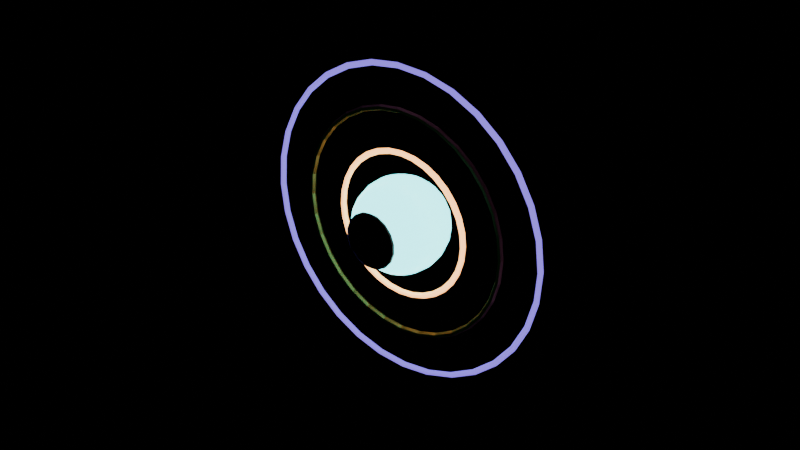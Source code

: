 # Source: 10_celestial_core.blend  (saved by Blender 4.2.67; exported with 4.5.12 LTS)
import bpy
from mathutils import Matrix  # noqa: F401  (used for matrix-valued properties, if any)

bpy.ops.wm.read_factory_settings(use_empty=True)
scene = bpy.context.scene
scene.name = 'CelestialCoreLoop'

# ---- materials (node trees are filled in below, after node groups)
mat_aocyan = bpy.data.materials.new('AOCyan')
mat_aocyan.diffuse_color = (0.11, 0.75, 0.79, 1.0)
mat_aoobsidian = bpy.data.materials.new('AOObsidian')
mat_aoobsidian.diffuse_color = (0.009, 0.01, 0.017, 1.0)
mat_aogold = bpy.data.materials.new('AOGold')
mat_aogold.diffuse_color = (1.0, 0.44, 0.14, 1.0)
mat_aobrass = bpy.data.materials.new('AOBrass')
mat_aobrass.diffuse_color = (0.33, 0.17, 0.04, 1.0)
mat_aoviolet = bpy.data.materials.new('AOViolet')
mat_aoviolet.diffuse_color = (0.15, 0.09, 0.57, 1.0)

# ---- material node trees
mat_aocyan.use_nodes = True; mat_aocyan.node_tree.nodes.clear()
_N = mat_aocyan.node_tree.nodes; _L = mat_aocyan.node_tree.links
n0 = _N.new('ShaderNodeBsdfPrincipled'); n0.name = 'Principled BSDF'; n0.location = (10, 300)
n0.inputs[0].default_value = (0.11, 0.75, 0.79, 1.0)
n0.inputs[2].default_value = 0.28
n0.inputs[27].default_value = (0.11, 0.75, 0.79, 1.0)
n0.inputs[28].default_value = 5.0
n1 = _N.new('ShaderNodeOutputMaterial'); n1.name = 'Material Output'; n1.location = (300, 300)
_L.new(n0.outputs[0], n1.inputs[0])
n1.is_active_output = True
mat_aoobsidian.use_nodes = True; mat_aoobsidian.node_tree.nodes.clear()
_N = mat_aoobsidian.node_tree.nodes; _L = mat_aoobsidian.node_tree.links
n0 = _N.new('ShaderNodeBsdfPrincipled'); n0.name = 'Principled BSDF'; n0.location = (10, 300)
n0.inputs[0].default_value = (0.009, 0.01, 0.017, 1.0)
n0.inputs[1].default_value = 0.18
n0.inputs[2].default_value = 0.38
n1 = _N.new('ShaderNodeOutputMaterial'); n1.name = 'Material Output'; n1.location = (300, 300)
_L.new(n0.outputs[0], n1.inputs[0])
n1.is_active_output = True
mat_aogold.use_nodes = True; mat_aogold.node_tree.nodes.clear()
_N = mat_aogold.node_tree.nodes; _L = mat_aogold.node_tree.links
n0 = _N.new('ShaderNodeBsdfPrincipled'); n0.name = 'Principled BSDF'; n0.location = (10, 300)
n0.inputs[0].default_value = (1.0, 0.44, 0.14, 1.0)
n0.inputs[1].default_value = 0.35
n0.inputs[2].default_value = 0.3
n0.inputs[27].default_value = (1.0, 0.44, 0.14, 1.0)
n0.inputs[28].default_value = 4.0
n1 = _N.new('ShaderNodeOutputMaterial'); n1.name = 'Material Output'; n1.location = (300, 300)
_L.new(n0.outputs[0], n1.inputs[0])
n1.is_active_output = True
mat_aobrass.use_nodes = True; mat_aobrass.node_tree.nodes.clear()
_N = mat_aobrass.node_tree.nodes; _L = mat_aobrass.node_tree.links
n0 = _N.new('ShaderNodeBsdfPrincipled'); n0.name = 'Principled BSDF'; n0.location = (10, 300)
n0.inputs[0].default_value = (0.33, 0.17, 0.04, 1.0)
n0.inputs[1].default_value = 0.72
n0.inputs[2].default_value = 0.34
n1 = _N.new('ShaderNodeOutputMaterial'); n1.name = 'Material Output'; n1.location = (300, 300)
_L.new(n0.outputs[0], n1.inputs[0])
n1.is_active_output = True
mat_aoviolet.use_nodes = True; mat_aoviolet.node_tree.nodes.clear()
_N = mat_aoviolet.node_tree.nodes; _L = mat_aoviolet.node_tree.links
n0 = _N.new('ShaderNodeBsdfPrincipled'); n0.name = 'Principled BSDF'; n0.location = (10, 300)
n0.inputs[0].default_value = (0.15, 0.09, 0.57, 1.0)
n0.inputs[2].default_value = 0.34
n0.inputs[27].default_value = (0.15, 0.09, 0.57, 1.0)
n0.inputs[28].default_value = 2.4
n1 = _N.new('ShaderNodeOutputMaterial'); n1.name = 'Material Output'; n1.location = (300, 300)
_L.new(n0.outputs[0], n1.inputs[0])
n1.is_active_output = True

# ---- meshes
me_celestial_star_nocol_mesh = bpy.data.meshes.new('celestial_star_nocol_mesh')
me_celestial_star_nocol_mesh.from_pydata([(0.0, 3.984, 2.3), (0.0, 4.443, 1.191), (0.0, 4.6, 0.0), (0.0, 4.443, -1.191), (0.0, 3.984, -2.3), (0.0, 3.253, -3.253), (0.3081, 1.15, 4.443), (0.5953, 2.222, 3.984), (0.8419, 3.142, 3.253), (1.031, 3.848, 2.3), (1.15, 4.292, 1.191), (1.191, 4.443, 0.0), (1.15, 4.292, -1.191), (1.031, 3.848, -2.3), (0.8419, 3.142, -3.253), (0.5953, 2.222, -3.984), (0.3081, 1.15, -4.443), (0.5953, 1.031, 4.443), (1.15, 1.992, 3.984), (1.626, 2.817, 3.253), (1.992, 3.45, 2.3), (2.222, 3.848, 1.191), (2.3, 3.984, 0.0), (2.222, 3.848, -1.191), (1.992, 3.45, -2.3), (1.626, 2.817, -3.253), (1.15, 1.992, -3.984), (0.5953, 1.031, -4.443), (0.8419, 0.8419, 4.443), (1.626, 1.626, 3.984), (2.3, 2.3, 3.253), (2.817, 2.817, 2.3), (3.142, 3.142, 1.191), (3.253, 3.253, 0.0), (3.142, 3.142, -1.191), (2.817, 2.817, -2.3), (2.3, 2.3, -3.253), (1.626, 1.626, -3.984), (0.8419, 0.8419, -4.443), (1.031, 0.5953, 4.443), (1.992, 1.15, 3.984), (2.817, 1.626, 3.253), (3.45, 1.992, 2.3), (3.848, 2.222, 1.191), (3.984, 2.3, 0.0), (3.848, 2.222, -1.191), (3.45, 1.992, -2.3), (2.817, 1.626, -3.253), (1.992, 1.15, -3.984), (1.031, 0.5953, -4.443), (0.0, 0.0, -4.6), (1.15, 0.3081, 4.443), (2.222, 0.5953, 3.984), (3.142, 0.8419, 3.253), (3.848, 1.031, 2.3), (4.292, 1.15, 1.191), (4.443, 1.191, 0.0), (4.292, 1.15, -1.191), (3.848, 1.031, -2.3), (3.142, 0.8419, -3.253), (2.222, 0.5953, -3.984), (1.15, 0.3081, -4.443), (1.191, 0.0, 4.443), (2.3, -6.855e-08, 3.984), (3.253, 6.855e-08, 3.253), (3.984, -6.855e-08, 2.3), (4.443, -6.855e-08, 1.191), (4.6, -1.371e-07, 0.0), (4.443, -6.855e-08, -1.191), (3.984, -6.855e-08, -2.3), (3.253, 6.855e-08, -3.253), (2.3, -6.855e-08, -3.984), (1.191, 0.0, -4.443), (1.15, -0.3081, 4.443), (2.222, -0.5953, 3.984), (3.142, -0.8419, 3.253), (3.848, -1.031, 2.3), (4.292, -1.15, 1.191), (4.443, -1.191, 0.0), (4.292, -1.15, -1.191), (3.848, -1.031, -2.3), (3.142, -0.8419, -3.253), (2.222, -0.5953, -3.984), (1.15, -0.3081, -4.443), (1.031, -0.5953, 4.443), (1.992, -1.15, 3.984), (2.817, -1.626, 3.253), (3.45, -1.992, 2.3), (3.848, -2.222, 1.191), (3.984, -2.3, 0.0), (3.848, -2.222, -1.191), (3.45, -1.992, -2.3), (2.817, -1.626, -3.253), (1.992, -1.15, -3.984), (1.031, -0.5953, -4.443), (0.8419, -0.8419, 4.443), (1.626, -1.626, 3.984), (2.3, -2.3, 3.253), (2.817, -2.817, 2.3), (3.142, -3.142, 1.191), (3.253, -3.253, 0.0), (3.142, -3.142, -1.191), (2.817, -2.817, -2.3), (2.3, -2.3, -3.253), (1.626, -1.626, -3.984), (0.8419, -0.8419, -4.443), (0.5953, -1.031, 4.443), (1.15, -1.992, 3.984), (1.626, -2.817, 3.253), (1.992, -3.45, 2.3), (2.222, -3.848, 1.191), (2.3, -3.984, 0.0), (2.222, -3.848, -1.191), (1.992, -3.45, -2.3), (1.626, -2.817, -3.253), (1.15, -1.992, -3.984), (0.5953, -1.031, -4.443), (0.3081, -1.15, 4.443), (0.5953, -2.222, 3.984), (0.8419, -3.142, 3.253), (1.031, -3.848, 2.3), (1.15, -4.292, 1.191), (1.191, -4.443, 0.0), (1.15, -4.292, -1.191), (1.031, -3.848, -2.3), (0.8419, -3.142, -3.253), (0.5953, -2.222, -3.984), (0.3081, -1.15, -4.443), (0.0, -1.191, 4.443), (-1.371e-07, -2.3, 3.984), (1.371e-07, -3.253, 3.253), (-2.056e-07, -3.984, 2.3), (-6.855e-08, -4.443, 1.191), (-2.742e-07, -4.6, 0.0), (-6.855e-08, -4.443, -1.191), (-2.056e-07, -3.984, -2.3), (1.371e-07, -3.253, -3.253), (-1.371e-07, -2.3, -3.984), (0.0, -1.191, -4.443), (0.0, 0.0, 4.6), (-0.3081, -1.15, 4.443), (-0.5953, -2.222, 3.984), (-0.8419, -3.142, 3.253), (-1.031, -3.848, 2.3), (-1.15, -4.292, 1.191), (-1.191, -4.443, 0.0), (-1.15, -4.292, -1.191), (-1.031, -3.848, -2.3), (-0.8419, -3.142, -3.253), (-0.5953, -2.222, -3.984), (-0.3081, -1.15, -4.443), (-0.5953, -1.031, 4.443), (-1.15, -1.992, 3.984), (-1.626, -2.817, 3.253), (-1.992, -3.45, 2.3), (-2.222, -3.848, 1.191), (-2.3, -3.984, 0.0), (-2.222, -3.848, -1.191), (-1.992, -3.45, -2.3), (-1.626, -2.817, -3.253), (-1.15, -1.992, -3.984), (-0.5953, -1.031, -4.443), (-0.8419, -0.8419, 4.443), (-1.626, -1.626, 3.984), (-2.3, -2.3, 3.253), (-2.817, -2.817, 2.3), (-3.142, -3.142, 1.191), (-3.253, -3.253, 0.0), (-3.142, -3.142, -1.191), (-2.817, -2.817, -2.3), (-2.3, -2.3, -3.253), (-1.626, -1.626, -3.984), (-0.8419, -0.8419, -4.443), (-1.031, -0.5953, 4.443), (-1.992, -1.15, 3.984), (-2.817, -1.626, 3.253), (-3.45, -1.992, 2.3), (-3.848, -2.222, 1.191), (-3.984, -2.3, 0.0), (-3.848, -2.222, -1.191), (-3.45, -1.992, -2.3), (-2.817, -1.626, -3.253), (-1.992, -1.15, -3.984), (-1.031, -0.5953, -4.443), (-1.15, -0.3081, 4.443), (-2.222, -0.5953, 3.984), (-3.142, -0.8419, 3.253), (-3.848, -1.031, 2.3), (-4.292, -1.15, 1.191), (-4.443, -1.191, 0.0), (-4.292, -1.15, -1.191), (-3.848, -1.031, -2.3), (-3.142, -0.8419, -3.253), (-2.222, -0.5953, -3.984), (-1.15, -0.3081, -4.443), (-1.191, 0.0, 4.443), (-2.3, 2.742e-07, 3.984), (-3.253, -1.371e-07, 3.253), (-3.984, 4.113e-07, 2.3), (-4.443, 6.855e-08, 1.191), (-4.6, 5.484e-07, 0.0), (-4.443, 6.855e-08, -1.191), (-3.984, 4.113e-07, -2.3), (-3.253, -1.371e-07, -3.253), (-2.3, 2.742e-07, -3.984), (-1.191, 0.0, -4.443), (-1.15, 0.3081, 4.443), (-2.222, 0.5953, 3.984), (-3.142, 0.8419, 3.253), (-3.848, 1.031, 2.3), (-4.292, 1.15, 1.191), (-4.443, 1.191, 0.0), (-4.292, 1.15, -1.191), (-3.848, 1.031, -2.3), (-3.142, 0.8419, -3.253), (-2.222, 0.5953, -3.984), (-1.15, 0.3081, -4.443), (-1.031, 0.5953, 4.443), (-1.992, 1.15, 3.984), (-2.817, 1.626, 3.253), (-3.45, 1.992, 2.3), (-3.848, 2.222, 1.191), (-3.984, 2.3, 0.0), (-3.848, 2.222, -1.191), (-3.45, 1.992, -2.3), (-2.817, 1.626, -3.253), (-1.992, 1.15, -3.984), (-1.031, 0.5953, -4.443), (-0.8419, 0.8419, 4.443), (-1.626, 1.626, 3.984), (-2.3, 2.3, 3.253), (-2.817, 2.817, 2.3), (-3.142, 3.142, 1.191), (-3.253, 3.253, 0.0), (-3.142, 3.142, -1.191), (-2.817, 2.817, -2.3), (-2.3, 2.3, -3.253), (-1.626, 1.626, -3.984), (-0.8419, 0.8419, -4.443), (-0.5953, 1.031, 4.443), (-1.15, 1.992, 3.984), (-1.626, 2.817, 3.253), (-1.992, 3.45, 2.3), (-2.222, 3.848, 1.191), (-2.3, 3.984, 0.0), (-2.222, 3.848, -1.191), (-1.992, 3.45, -2.3), (-1.626, 2.817, -3.253), (-1.15, 1.992, -3.984), (-0.5953, 1.031, -4.443), (-0.3081, 1.15, 4.443), (-0.5953, 2.222, 3.984), (-0.8419, 3.142, 3.253), (-1.031, 3.848, 2.3), (-1.15, 4.292, 1.191), (-1.191, 4.443, 0.0), (-1.15, 4.292, -1.191), (-1.031, 3.848, -2.3), (-0.8419, 3.142, -3.253), (-0.5953, 2.222, -3.984), (-0.3081, 1.15, -4.443), (0.0, 1.191, 4.443), (2.399e-07, 2.3, 3.984), (6.855e-08, 3.253, 3.253), (2.399e-07, 2.3, -3.984), (0.0, 1.191, -4.443)], [], [(263, 262, 7, 8), (264, 5, 14, 15), (3, 2, 11, 12), (0, 263, 8, 9), (265, 264, 15, 16), (261, 139, 6), (4, 3, 12, 13), (1, 0, 9, 10), (50, 265, 16), (262, 261, 6, 7), (5, 4, 13, 14), (2, 1, 10, 11), (13, 12, 23, 24), (10, 9, 20, 21), (50, 16, 27), (7, 6, 17, 18), (14, 13, 24, 25), (11, 10, 21, 22), (8, 7, 18, 19), (15, 14, 25, 26), (12, 11, 22, 23), (9, 8, 19, 20), (16, 15, 26, 27), (6, 139, 17), (23, 22, 33, 34), (20, 19, 30, 31), (27, 26, 37, 38), (17, 139, 28), (24, 23, 34, 35), (21, 20, 31, 32), (50, 27, 38), (18, 17, 28, 29), (25, 24, 35, 36), (22, 21, 32, 33), (19, 18, 29, 30), (26, 25, 36, 37), (36, 35, 46, 47), (33, 32, 43, 44), (30, 29, 40, 41), (37, 36, 47, 48), (34, 33, 44, 45), (31, 30, 41, 42), (38, 37, 48, 49), (28, 139, 39), (35, 34, 45, 46), (32, 31, 42, 43), (50, 38, 49), (29, 28, 39, 40), (39, 139, 51), (46, 45, 57, 58), (43, 42, 54, 55), (50, 49, 61), (40, 39, 51, 52), (47, 46, 58, 59), (44, 43, 55, 56), (41, 40, 52, 53), (48, 47, 59, 60), (45, 44, 56, 57), (42, 41, 53, 54), (49, 48, 60, 61), (60, 59, 70, 71), (57, 56, 67, 68), (54, 53, 64, 65), (61, 60, 71, 72), (51, 139, 62), (58, 57, 68, 69), (55, 54, 65, 66), (50, 61, 72), (52, 51, 62, 63), (59, 58, 69, 70), (56, 55, 66, 67), (53, 52, 63, 64), (63, 62, 73, 74), (70, 69, 80, 81), (67, 66, 77, 78), (64, 63, 74, 75), (71, 70, 81, 82), (68, 67, 78, 79), (65, 64, 75, 76), (72, 71, 82, 83), (62, 139, 73), (69, 68, 79, 80), (66, 65, 76, 77), (50, 72, 83), (83, 82, 93, 94), (73, 139, 84), (80, 79, 90, 91), (77, 76, 87, 88), (50, 83, 94), (74, 73, 84, 85), (81, 80, 91, 92), (78, 77, 88, 89), (75, 74, 85, 86), (82, 81, 92, 93), (79, 78, 89, 90), (76, 75, 86, 87), (86, 85, 96, 97), (93, 92, 103, 104), (90, 89, 100, 101), (87, 86, 97, 98), (94, 93, 104, 105), (84, 139, 95), (91, 90, 101, 102), (88, 87, 98, 99), (50, 94, 105), (85, 84, 95, 96), (92, 91, 102, 103), (89, 88, 99, 100), (50, 105, 116), (96, 95, 106, 107), (103, 102, 113, 114), (100, 99, 110, 111), (97, 96, 107, 108), (104, 103, 114, 115), (101, 100, 111, 112), (98, 97, 108, 109), (105, 104, 115, 116), (95, 139, 106), (102, 101, 112, 113), (99, 98, 109, 110), (109, 108, 119, 120), (116, 115, 126, 127), (106, 139, 117), (113, 112, 123, 124), (110, 109, 120, 121), (50, 116, 127), (107, 106, 117, 118), (114, 113, 124, 125), (111, 110, 121, 122), (108, 107, 118, 119), (115, 114, 125, 126), (112, 111, 122, 123), (119, 118, 129, 130), (126, 125, 136, 137), (123, 122, 133, 134), (120, 119, 130, 131), (127, 126, 137, 138), (117, 139, 128), (124, 123, 134, 135), (121, 120, 131, 132), (50, 127, 138), (118, 117, 128, 129), (125, 124, 135, 136), (122, 121, 132, 133), (132, 131, 143, 144), (50, 138, 150), (129, 128, 140, 141), (136, 135, 147, 148), (133, 132, 144, 145), (130, 129, 141, 142), (137, 136, 148, 149), (134, 133, 145, 146), (131, 130, 142, 143), (138, 137, 149, 150), (128, 139, 140), (135, 134, 146, 147), (143, 142, 153, 154), (150, 149, 160, 161), (140, 139, 151), (147, 146, 157, 158), (144, 143, 154, 155), (50, 150, 161), (141, 140, 151, 152), (148, 147, 158, 159), (145, 144, 155, 156), (142, 141, 152, 153), (149, 148, 159, 160), (146, 145, 156, 157), (156, 155, 166, 167), (153, 152, 163, 164), (160, 159, 170, 171), (157, 156, 167, 168), (154, 153, 164, 165), (161, 160, 171, 172), (151, 139, 162), (158, 157, 168, 169), (155, 154, 165, 166), (50, 161, 172), (152, 151, 162, 163), (159, 158, 169, 170), (166, 165, 176, 177), (50, 172, 183), (163, 162, 173, 174), (170, 169, 180, 181), (167, 166, 177, 178), (164, 163, 174, 175), (171, 170, 181, 182), (168, 167, 178, 179), (165, 164, 175, 176), (172, 171, 182, 183), (162, 139, 173), (169, 168, 179, 180), (179, 178, 189, 190), (176, 175, 186, 187), (183, 182, 193, 194), (173, 139, 184), (180, 179, 190, 191), (177, 176, 187, 188), (50, 183, 194), (174, 173, 184, 185), (181, 180, 191, 192), (178, 177, 188, 189), (175, 174, 185, 186), (182, 181, 192, 193), (189, 188, 199, 200), (186, 185, 196, 197), (193, 192, 203, 204), (190, 189, 200, 201), (187, 186, 197, 198), (194, 193, 204, 205), (184, 139, 195), (191, 190, 201, 202), (188, 187, 198, 199), (50, 194, 205), (185, 184, 195, 196), (192, 191, 202, 203), (202, 201, 212, 213), (199, 198, 209, 210), (50, 205, 216), (196, 195, 206, 207), (203, 202, 213, 214), (200, 199, 210, 211), (197, 196, 207, 208), (204, 203, 214, 215), (201, 200, 211, 212), (198, 197, 208, 209), (205, 204, 215, 216), (195, 139, 206), (212, 211, 222, 223), (209, 208, 219, 220), (216, 215, 226, 227), (206, 139, 217), (213, 212, 223, 224), (210, 209, 220, 221), (50, 216, 227), (207, 206, 217, 218), (214, 213, 224, 225), (211, 210, 221, 222), (208, 207, 218, 219), (215, 214, 225, 226), (225, 224, 235, 236), (222, 221, 232, 233), (219, 218, 229, 230), (226, 225, 236, 237), (223, 222, 233, 234), (220, 219, 230, 231), (227, 226, 237, 238), (217, 139, 228), (224, 223, 234, 235), (221, 220, 231, 232), (50, 227, 238), (218, 217, 228, 229), (228, 139, 239), (235, 234, 245, 246), (232, 231, 242, 243), (50, 238, 249), (229, 228, 239, 240), (236, 235, 246, 247), (233, 232, 243, 244), (230, 229, 240, 241), (237, 236, 247, 248), (234, 233, 244, 245), (231, 230, 241, 242), (238, 237, 248, 249), (248, 247, 258, 259), (245, 244, 255, 256), (242, 241, 252, 253), (249, 248, 259, 260), (239, 139, 250), (246, 245, 256, 257), (243, 242, 253, 254), (50, 249, 260), (240, 239, 250, 251), (247, 246, 257, 258), (244, 243, 254, 255), (241, 240, 251, 252), (251, 250, 261, 262), (258, 257, 4, 5), (255, 254, 1, 2), (252, 251, 262, 263), (259, 258, 5, 264), (256, 255, 2, 3), (253, 252, 263, 0), (260, 259, 264, 265), (250, 139, 261), (257, 256, 3, 4), (254, 253, 0, 1), (50, 260, 265)])
me_celestial_star_nocol_mesh.materials.append(mat_aocyan)
me_celestial_star_nocol_mesh.update()
me_celestial_eclipse_nocol_mesh = bpy.data.meshes.new('celestial_eclipse_nocol_mesh')
me_celestial_eclipse_nocol_mesh.from_pydata([(0.3158, 0.225, 2.537), (0.5936, 0.4228, 2.068), (0.7997, 0.5697, 1.35), (0.9094, 0.6478, 0.4689), (0.9094, 0.6478, -0.4689), (0.7997, 0.5697, -1.35), (0.5936, 0.4228, -2.068), (0.3158, 0.225, -2.537), (0.5936, 0.1834, 2.537), (1.116, 0.3447, 2.068), (1.503, 0.4644, 1.35), (1.709, 0.5281, 0.4689), (1.709, 0.5281, -0.4689), (1.503, 0.4644, -1.35), (1.116, 0.3447, -2.068), (0.5936, 0.1834, -2.537), (0.7997, 0.1197, 2.537), (1.503, 0.225, 2.068), (2.025, 0.3031, 1.35), (2.303, 0.3447, 0.4689), (2.303, 0.3447, -0.4689), (2.025, 0.3031, -1.35), (1.503, 0.225, -2.068), (0.7997, 0.1197, -2.537), (0.0, 0.0, 2.7), (0.9094, 0.04157, 2.537), (1.709, 0.07813, 2.068), (2.303, 0.1053, 1.35), (2.619, 0.1197, 0.4689), (2.619, 0.1197, -0.4689), (2.303, 0.1053, -1.35), (1.709, 0.07813, -2.068), (0.9094, 0.04157, -2.537), (0.9094, -0.04157, 2.537), (1.709, -0.07813, 2.068), (2.303, -0.1053, 1.35), (2.619, -0.1197, 0.4689), (2.619, -0.1197, -0.4689), (2.303, -0.1053, -1.35), (1.709, -0.07813, -2.068), (0.9094, -0.04157, -2.537), (0.7997, -0.1197, 2.537), (1.503, -0.225, 2.068), (2.025, -0.3031, 1.35), (2.303, -0.3447, 0.4689), (2.303, -0.3447, -0.4689), (2.025, -0.3031, -1.35), (1.503, -0.225, -2.068), (0.7997, -0.1197, -2.537), (0.5936, -0.1834, 2.537), (1.116, -0.3447, 2.068), (1.503, -0.4644, 1.35), (1.709, -0.5281, 0.4689), (1.709, -0.5281, -0.4689), (1.503, -0.4644, -1.35), (1.116, -0.3447, -2.068), (0.5936, -0.1834, -2.537), (0.3158, -0.225, 2.537), (0.5936, -0.4228, 2.068), (0.7997, -0.5697, 1.35), (0.9094, -0.6478, 0.4689), (0.9094, -0.6478, -0.4689), (0.7997, -0.5697, -1.35), (0.5936, -0.4228, -2.068), (0.3158, -0.225, -2.537), (1.006e-07, -0.2394, 2.537), (2.012e-07, -0.45, 2.068), (4.023e-07, -0.6062, 1.35), (3.219e-07, -0.6894, 0.4689), (3.219e-07, -0.6894, -0.4689), (4.023e-07, -0.6062, -1.35), (2.012e-07, -0.45, -2.068), (1.006e-07, -0.2394, -2.537), (-0.3158, -0.225, 2.537), (-0.5936, -0.4228, 2.068), (-0.7997, -0.5697, 1.35), (-0.9094, -0.6478, 0.4689), (-0.9094, -0.6478, -0.4689), (-0.7997, -0.5697, -1.35), (-0.5936, -0.4228, -2.068), (-0.3158, -0.225, -2.537), (0.0, 0.0, -2.7), (-0.5936, -0.1834, 2.537), (-1.116, -0.3447, 2.068), (-1.503, -0.4644, 1.35), (-1.709, -0.5281, 0.4689), (-1.709, -0.5281, -0.4689), (-1.503, -0.4644, -1.35), (-1.116, -0.3447, -2.068), (-0.5936, -0.1834, -2.537), (-0.7997, -0.1197, 2.537), (-1.503, -0.225, 2.068), (-2.025, -0.3031, 1.35), (-2.303, -0.3447, 0.4689), (-2.303, -0.3447, -0.4689), (-2.025, -0.3031, -1.35), (-1.503, -0.225, -2.068), (-0.7997, -0.1197, -2.537), (-0.9094, -0.04157, 2.537), (-1.709, -0.07813, 2.068), (-2.303, -0.1053, 1.35), (-2.619, -0.1197, 0.4689), (-2.619, -0.1197, -0.4689), (-2.303, -0.1053, -1.35), (-1.709, -0.07813, -2.068), (-0.9094, -0.04157, -2.537), (-0.9094, 0.04157, 2.537), (-1.709, 0.07813, 2.068), (-2.303, 0.1053, 1.35), (-2.619, 0.1197, 0.4689), (-2.619, 0.1197, -0.4689), (-2.303, 0.1053, -1.35), (-1.709, 0.07813, -2.068), (-0.9094, 0.04157, -2.537), (-0.7997, 0.1197, 2.537), (-1.503, 0.225, 2.068), (-2.025, 0.3031, 1.35), (-2.303, 0.3447, 0.4689), (-2.303, 0.3447, -0.4689), (-2.025, 0.3031, -1.35), (-1.503, 0.225, -2.068), (-0.7997, 0.1197, -2.537), (-0.5936, 0.1834, 2.537), (-1.116, 0.3447, 2.068), (-1.503, 0.4644, 1.35), (-1.709, 0.5281, 0.4689), (-1.709, 0.5281, -0.4689), (-1.503, 0.4644, -1.35), (-1.116, 0.3447, -2.068), (-0.5936, 0.1834, -2.537), (-0.3158, 0.225, 2.537), (-0.5936, 0.4228, 2.068), (-0.7997, 0.5697, 1.35), (-0.9094, 0.6478, 0.4689), (-0.9094, 0.6478, -0.4689), (-0.7997, 0.5697, -1.35), (-0.5936, 0.4228, -2.068), (-0.3158, 0.225, -2.537), (-2.213e-07, 0.2394, 2.537), (-2.816e-07, 0.45, 2.068), (-5.633e-07, 0.6062, 1.35), (-7.242e-07, 0.6894, 0.4689), (-7.242e-07, 0.6894, -0.4689), (-5.633e-07, 0.6062, -1.35), (-2.816e-07, 0.45, -2.068), (-2.213e-07, 0.2394, -2.537)], [], [(140, 139, 1, 2), (144, 143, 5, 6), (141, 140, 2, 3), (138, 24, 0), (145, 144, 6, 7), (142, 141, 3, 4), (139, 138, 0, 1), (81, 145, 7), (143, 142, 4, 5), (3, 2, 10, 11), (0, 24, 8), (7, 6, 14, 15), (4, 3, 11, 12), (1, 0, 8, 9), (81, 7, 15), (5, 4, 12, 13), (2, 1, 9, 10), (6, 5, 13, 14), (9, 8, 16, 17), (81, 15, 23), (13, 12, 20, 21), (10, 9, 17, 18), (14, 13, 21, 22), (11, 10, 18, 19), (8, 24, 16), (15, 14, 22, 23), (12, 11, 19, 20), (22, 21, 30, 31), (19, 18, 27, 28), (16, 24, 25), (23, 22, 31, 32), (20, 19, 28, 29), (17, 16, 25, 26), (81, 23, 32), (21, 20, 29, 30), (18, 17, 26, 27), (29, 28, 36, 37), (26, 25, 33, 34), (81, 32, 40), (30, 29, 37, 38), (27, 26, 34, 35), (31, 30, 38, 39), (28, 27, 35, 36), (25, 24, 33), (32, 31, 39, 40), (35, 34, 42, 43), (39, 38, 46, 47), (36, 35, 43, 44), (33, 24, 41), (40, 39, 47, 48), (37, 36, 44, 45), (34, 33, 41, 42), (81, 40, 48), (38, 37, 45, 46), (41, 24, 49), (48, 47, 55, 56), (45, 44, 52, 53), (42, 41, 49, 50), (81, 48, 56), (46, 45, 53, 54), (43, 42, 50, 51), (47, 46, 54, 55), (44, 43, 51, 52), (81, 56, 64), (54, 53, 61, 62), (51, 50, 58, 59), (55, 54, 62, 63), (52, 51, 59, 60), (49, 24, 57), (56, 55, 63, 64), (53, 52, 60, 61), (50, 49, 57, 58), (63, 62, 70, 71), (60, 59, 67, 68), (57, 24, 65), (64, 63, 71, 72), (61, 60, 68, 69), (58, 57, 65, 66), (81, 64, 72), (62, 61, 69, 70), (59, 58, 66, 67), (69, 68, 76, 77), (66, 65, 73, 74), (81, 72, 80), (70, 69, 77, 78), (67, 66, 74, 75), (71, 70, 78, 79), (68, 67, 75, 76), (65, 24, 73), (72, 71, 79, 80), (75, 74, 83, 84), (79, 78, 87, 88), (76, 75, 84, 85), (73, 24, 82), (80, 79, 88, 89), (77, 76, 85, 86), (74, 73, 82, 83), (81, 80, 89), (78, 77, 86, 87), (82, 24, 90), (89, 88, 96, 97), (86, 85, 93, 94), (83, 82, 90, 91), (81, 89, 97), (87, 86, 94, 95), (84, 83, 91, 92), (88, 87, 95, 96), (85, 84, 92, 93), (95, 94, 102, 103), (92, 91, 99, 100), (96, 95, 103, 104), (93, 92, 100, 101), (90, 24, 98), (97, 96, 104, 105), (94, 93, 101, 102), (91, 90, 98, 99), (81, 97, 105), (101, 100, 108, 109), (98, 24, 106), (105, 104, 112, 113), (102, 101, 109, 110), (99, 98, 106, 107), (81, 105, 113), (103, 102, 110, 111), (100, 99, 107, 108), (104, 103, 111, 112), (107, 106, 114, 115), (81, 113, 121), (111, 110, 118, 119), (108, 107, 115, 116), (112, 111, 119, 120), (109, 108, 116, 117), (106, 24, 114), (113, 112, 120, 121), (110, 109, 117, 118), (120, 119, 127, 128), (117, 116, 124, 125), (114, 24, 122), (121, 120, 128, 129), (118, 117, 125, 126), (115, 114, 122, 123), (81, 121, 129), (119, 118, 126, 127), (116, 115, 123, 124), (129, 128, 136, 137), (126, 125, 133, 134), (123, 122, 130, 131), (81, 129, 137), (127, 126, 134, 135), (124, 123, 131, 132), (128, 127, 135, 136), (125, 124, 132, 133), (122, 24, 130), (135, 134, 142, 143), (132, 131, 139, 140), (136, 135, 143, 144), (133, 132, 140, 141), (130, 24, 138), (137, 136, 144, 145), (134, 133, 141, 142), (131, 130, 138, 139), (81, 137, 145)])
me_celestial_eclipse_nocol_mesh.materials.append(mat_aoobsidian)
me_celestial_eclipse_nocol_mesh.update()
me_celestial_orbit_0_nocol_mesh = bpy.data.meshes.new('celestial_orbit_0_nocol_mesh')
me_celestial_orbit_0_nocol_mesh.from_pydata([(7.28, 0.0, 0.0), (7.14, 0.0, 0.2425), (6.86, 0.0, 0.2425), (6.72, 0.0, 3.429e-17), (6.86, 0.0, -0.2425), (7.14, 0.0, -0.2425), (7.14, 1.42, 0.0), (7.003, 1.393, 0.2425), (6.728, 1.338, 0.2425), (6.591, 1.311, 3.429e-17), (6.728, 1.338, -0.2425), (7.003, 1.393, -0.2425), (6.726, 2.786, 0.0), (6.596, 2.732, 0.2425), (6.338, 2.625, 0.2425), (6.208, 2.572, 3.429e-17), (6.338, 2.625, -0.2425), (6.596, 2.732, -0.2425), (6.053, 4.045, 0.0), (5.937, 3.967, 0.2425), (5.704, 3.811, 0.2425), (5.587, 3.733, 3.429e-17), (5.704, 3.811, -0.2425), (5.937, 3.967, -0.2425), (5.148, 5.148, 0.0), (5.049, 5.049, 0.2425), (4.851, 4.851, 0.2425), (4.752, 4.752, 3.429e-17), (4.851, 4.851, -0.2425), (5.049, 5.049, -0.2425), (4.045, 6.053, 0.0), (3.967, 5.937, 0.2425), (3.811, 5.704, 0.2425), (3.733, 5.587, 3.429e-17), (3.811, 5.704, -0.2425), (3.967, 5.937, -0.2425), (2.786, 6.726, 0.0), (2.732, 6.596, 0.2425), (2.625, 6.338, 0.2425), (2.572, 6.208, 3.429e-17), (2.625, 6.338, -0.2425), (2.732, 6.596, -0.2425), (1.42, 7.14, 0.0), (1.393, 7.003, 0.2425), (1.338, 6.728, 0.2425), (1.311, 6.591, 3.429e-17), (1.338, 6.728, -0.2425), (1.393, 7.003, -0.2425), (5.496e-07, 7.28, 0.0), (5.391e-07, 7.14, 0.2425), (5.179e-07, 6.86, 0.2425), (5.073e-07, 6.72, 3.429e-17), (5.179e-07, 6.86, -0.2425), (5.391e-07, 7.14, -0.2425), (-1.42, 7.14, 0.0), (-1.393, 7.003, 0.2425), (-1.338, 6.728, 0.2425), (-1.311, 6.591, 3.429e-17), (-1.338, 6.728, -0.2425), (-1.393, 7.003, -0.2425), (-2.786, 6.726, 0.0), (-2.732, 6.596, 0.2425), (-2.625, 6.338, 0.2425), (-2.572, 6.208, 3.429e-17), (-2.625, 6.338, -0.2425), (-2.732, 6.596, -0.2425), (-4.045, 6.053, 0.0), (-3.967, 5.937, 0.2425), (-3.811, 5.704, 0.2425), (-3.733, 5.587, 3.429e-17), (-3.811, 5.704, -0.2425), (-3.967, 5.937, -0.2425), (-5.148, 5.148, 0.0), (-5.049, 5.049, 0.2425), (-4.851, 4.851, 0.2425), (-4.752, 4.752, 3.429e-17), (-4.851, 4.851, -0.2425), (-5.049, 5.049, -0.2425), (-6.053, 4.045, 0.0), (-5.937, 3.967, 0.2425), (-5.704, 3.811, 0.2425), (-5.587, 3.733, 3.429e-17), (-5.704, 3.811, -0.2425), (-5.937, 3.967, -0.2425), (-6.726, 2.786, 0.0), (-6.596, 2.732, 0.2425), (-6.338, 2.625, 0.2425), (-6.208, 2.572, 3.429e-17), (-6.338, 2.625, -0.2425), (-6.596, 2.732, -0.2425), (-7.14, 1.42, 0.0), (-7.003, 1.393, 0.2425), (-6.728, 1.338, 0.2425), (-6.591, 1.311, 3.429e-17), (-6.728, 1.338, -0.2425), (-7.003, 1.393, -0.2425), (-7.28, 6.364e-07, 0.0), (-7.14, 6.242e-07, 0.2425), (-6.86, 5.997e-07, 0.2425), (-6.72, 5.875e-07, 3.429e-17), (-6.86, 5.997e-07, -0.2425), (-7.14, 6.242e-07, -0.2425), (-7.14, -1.42, 0.0), (-7.003, -1.393, 0.2425), (-6.728, -1.338, 0.2425), (-6.591, -1.311, 3.429e-17), (-6.728, -1.338, -0.2425), (-7.003, -1.393, -0.2425), (-6.726, -2.786, 0.0), (-6.597, -2.732, 0.2425), (-6.338, -2.625, 0.2425), (-6.208, -2.572, 3.429e-17), (-6.338, -2.625, -0.2425), (-6.597, -2.732, -0.2425), (-6.053, -4.045, 0.0), (-5.937, -3.967, 0.2425), (-5.704, -3.811, 0.2425), (-5.587, -3.733, 3.429e-17), (-5.704, -3.811, -0.2425), (-5.937, -3.967, -0.2425), (-5.148, -5.148, 0.0), (-5.049, -5.049, 0.2425), (-4.851, -4.851, 0.2425), (-4.752, -4.752, 3.429e-17), (-4.851, -4.851, -0.2425), (-5.049, -5.049, -0.2425), (-4.045, -6.053, 0.0), (-3.967, -5.937, 0.2425), (-3.811, -5.704, 0.2425), (-3.733, -5.587, 3.429e-17), (-3.811, -5.704, -0.2425), (-3.967, -5.937, -0.2425), (-2.786, -6.726, 0.0), (-2.732, -6.596, 0.2425), (-2.625, -6.338, 0.2425), (-2.572, -6.208, 3.429e-17), (-2.625, -6.338, -0.2425), (-2.732, -6.596, -0.2425), (-1.42, -7.14, 0.0), (-1.393, -7.003, 0.2425), (-1.338, -6.728, 0.2425), (-1.311, -6.591, 3.429e-17), (-1.338, -6.728, -0.2425), (-1.393, -7.003, -0.2425), (5.496e-07, -7.28, 0.0), (5.391e-07, -7.14, 0.2425), (5.179e-07, -6.86, 0.2425), (5.073e-07, -6.72, 3.429e-17), (5.179e-07, -6.86, -0.2425), (5.391e-07, -7.14, -0.2425), (1.42, -7.14, 0.0), (1.393, -7.003, 0.2425), (1.338, -6.728, 0.2425), (1.311, -6.591, 3.429e-17), (1.338, -6.728, -0.2425), (1.393, -7.003, -0.2425), (2.786, -6.726, 0.0), (2.732, -6.596, 0.2425), (2.625, -6.338, 0.2425), (2.572, -6.208, 3.429e-17), (2.625, -6.338, -0.2425), (2.732, -6.596, -0.2425), (4.045, -6.053, 0.0), (3.967, -5.937, 0.2425), (3.811, -5.704, 0.2425), (3.733, -5.587, 3.429e-17), (3.811, -5.704, -0.2425), (3.967, -5.937, -0.2425), (5.148, -5.148, 0.0), (5.049, -5.049, 0.2425), (4.851, -4.851, 0.2425), (4.752, -4.752, 3.429e-17), (4.851, -4.851, -0.2425), (5.049, -5.049, -0.2425), (6.053, -4.045, 0.0), (5.937, -3.967, 0.2425), (5.704, -3.811, 0.2425), (5.587, -3.733, 3.429e-17), (5.704, -3.811, -0.2425), (5.937, -3.967, -0.2425), (6.726, -2.786, 0.0), (6.596, -2.732, 0.2425), (6.338, -2.625, 0.2425), (6.208, -2.572, 3.429e-17), (6.338, -2.625, -0.2425), (6.596, -2.732, -0.2425), (7.14, -1.42, 0.0), (7.003, -1.393, 0.2425), (6.728, -1.338, 0.2425), (6.591, -1.311, 3.429e-17), (6.728, -1.338, -0.2425), (7.003, -1.393, -0.2425)], [], [(0, 6, 7, 1), (1, 7, 8, 2), (2, 8, 9, 3), (3, 9, 10, 4), (4, 10, 11, 5), (5, 11, 6, 0), (6, 12, 13, 7), (7, 13, 14, 8), (8, 14, 15, 9), (9, 15, 16, 10), (10, 16, 17, 11), (11, 17, 12, 6), (12, 18, 19, 13), (13, 19, 20, 14), (14, 20, 21, 15), (15, 21, 22, 16), (16, 22, 23, 17), (17, 23, 18, 12), (18, 24, 25, 19), (19, 25, 26, 20), (20, 26, 27, 21), (21, 27, 28, 22), (22, 28, 29, 23), (23, 29, 24, 18), (24, 30, 31, 25), (25, 31, 32, 26), (26, 32, 33, 27), (27, 33, 34, 28), (28, 34, 35, 29), (29, 35, 30, 24), (30, 36, 37, 31), (31, 37, 38, 32), (32, 38, 39, 33), (33, 39, 40, 34), (34, 40, 41, 35), (35, 41, 36, 30), (36, 42, 43, 37), (37, 43, 44, 38), (38, 44, 45, 39), (39, 45, 46, 40), (40, 46, 47, 41), (41, 47, 42, 36), (42, 48, 49, 43), (43, 49, 50, 44), (44, 50, 51, 45), (45, 51, 52, 46), (46, 52, 53, 47), (47, 53, 48, 42), (48, 54, 55, 49), (49, 55, 56, 50), (50, 56, 57, 51), (51, 57, 58, 52), (52, 58, 59, 53), (53, 59, 54, 48), (54, 60, 61, 55), (55, 61, 62, 56), (56, 62, 63, 57), (57, 63, 64, 58), (58, 64, 65, 59), (59, 65, 60, 54), (60, 66, 67, 61), (61, 67, 68, 62), (62, 68, 69, 63), (63, 69, 70, 64), (64, 70, 71, 65), (65, 71, 66, 60), (66, 72, 73, 67), (67, 73, 74, 68), (68, 74, 75, 69), (69, 75, 76, 70), (70, 76, 77, 71), (71, 77, 72, 66), (72, 78, 79, 73), (73, 79, 80, 74), (74, 80, 81, 75), (75, 81, 82, 76), (76, 82, 83, 77), (77, 83, 78, 72), (78, 84, 85, 79), (79, 85, 86, 80), (80, 86, 87, 81), (81, 87, 88, 82), (82, 88, 89, 83), (83, 89, 84, 78), (84, 90, 91, 85), (85, 91, 92, 86), (86, 92, 93, 87), (87, 93, 94, 88), (88, 94, 95, 89), (89, 95, 90, 84), (90, 96, 97, 91), (91, 97, 98, 92), (92, 98, 99, 93), (93, 99, 100, 94), (94, 100, 101, 95), (95, 101, 96, 90), (96, 102, 103, 97), (97, 103, 104, 98), (98, 104, 105, 99), (99, 105, 106, 100), (100, 106, 107, 101), (101, 107, 102, 96), (102, 108, 109, 103), (103, 109, 110, 104), (104, 110, 111, 105), (105, 111, 112, 106), (106, 112, 113, 107), (107, 113, 108, 102), (108, 114, 115, 109), (109, 115, 116, 110), (110, 116, 117, 111), (111, 117, 118, 112), (112, 118, 119, 113), (113, 119, 114, 108), (114, 120, 121, 115), (115, 121, 122, 116), (116, 122, 123, 117), (117, 123, 124, 118), (118, 124, 125, 119), (119, 125, 120, 114), (120, 126, 127, 121), (121, 127, 128, 122), (122, 128, 129, 123), (123, 129, 130, 124), (124, 130, 131, 125), (125, 131, 126, 120), (126, 132, 133, 127), (127, 133, 134, 128), (128, 134, 135, 129), (129, 135, 136, 130), (130, 136, 137, 131), (131, 137, 132, 126), (132, 138, 139, 133), (133, 139, 140, 134), (134, 140, 141, 135), (135, 141, 142, 136), (136, 142, 143, 137), (137, 143, 138, 132), (138, 144, 145, 139), (139, 145, 146, 140), (140, 146, 147, 141), (141, 147, 148, 142), (142, 148, 149, 143), (143, 149, 144, 138), (144, 150, 151, 145), (145, 151, 152, 146), (146, 152, 153, 147), (147, 153, 154, 148), (148, 154, 155, 149), (149, 155, 150, 144), (150, 156, 157, 151), (151, 157, 158, 152), (152, 158, 159, 153), (153, 159, 160, 154), (154, 160, 161, 155), (155, 161, 156, 150), (156, 162, 163, 157), (157, 163, 164, 158), (158, 164, 165, 159), (159, 165, 166, 160), (160, 166, 167, 161), (161, 167, 162, 156), (162, 168, 169, 163), (163, 169, 170, 164), (164, 170, 171, 165), (165, 171, 172, 166), (166, 172, 173, 167), (167, 173, 168, 162), (168, 174, 175, 169), (169, 175, 176, 170), (170, 176, 177, 171), (171, 177, 178, 172), (172, 178, 179, 173), (173, 179, 174, 168), (174, 180, 181, 175), (175, 181, 182, 176), (176, 182, 183, 177), (177, 183, 184, 178), (178, 184, 185, 179), (179, 185, 180, 174), (180, 186, 187, 181), (181, 187, 188, 182), (182, 188, 189, 183), (183, 189, 190, 184), (184, 190, 191, 185), (185, 191, 186, 180), (186, 0, 1, 187), (187, 1, 2, 188), (188, 2, 3, 189), (189, 3, 4, 190), (190, 4, 5, 191), (191, 5, 0, 186)])
me_celestial_orbit_0_nocol_mesh.materials.append(mat_aogold)
me_celestial_orbit_0_nocol_mesh.update()
me_celestial_orbit_1_nocol_mesh = bpy.data.meshes.new('celestial_orbit_1_nocol_mesh')
me_celestial_orbit_1_nocol_mesh.from_pydata([(11.28, 0.0, 0.0), (11.14, 0.0, 0.2425), (10.86, 0.0, 0.2425), (10.72, 0.0, 3.429e-17), (10.86, 0.0, -0.2425), (11.14, 0.0, -0.2425), (11.06, 2.201, 0.0), (10.93, 2.173, 0.2425), (10.65, 2.119, 0.2425), (10.51, 2.091, 3.429e-17), (10.65, 2.119, -0.2425), (10.93, 2.173, -0.2425), (10.42, 4.317, 0.0), (10.29, 4.263, 0.2425), (10.03, 4.156, 0.2425), (9.904, 4.102, 3.429e-17), (10.03, 4.156, -0.2425), (10.29, 4.263, -0.2425), (9.379, 6.267, 0.0), (9.263, 6.189, 0.2425), (9.03, 6.033, 0.2425), (8.913, 5.956, 3.429e-17), (9.03, 6.033, -0.2425), (9.263, 6.189, -0.2425), (7.976, 7.976, 0.0), (7.877, 7.877, 0.2425), (7.679, 7.679, 0.2425), (7.58, 7.58, 3.429e-17), (7.679, 7.679, -0.2425), (7.877, 7.877, -0.2425), (6.267, 9.379, 0.0), (6.189, 9.263, 0.2425), (6.033, 9.03, 0.2425), (5.956, 8.913, 3.429e-17), (6.033, 9.03, -0.2425), (6.189, 9.263, -0.2425), (4.317, 10.42, 0.0), (4.263, 10.29, 0.2425), (4.156, 10.03, 0.2425), (4.102, 9.904, 3.429e-17), (4.156, 10.03, -0.2425), (4.263, 10.29, -0.2425), (2.201, 11.06, 0.0), (2.173, 10.93, 0.2425), (2.119, 10.65, 0.2425), (2.091, 10.51, 3.429e-17), (2.119, 10.65, -0.2425), (2.173, 10.93, -0.2425), (8.516e-07, 11.28, 0.0), (8.41e-07, 11.14, 0.2425), (8.199e-07, 10.86, 0.2425), (8.093e-07, 10.72, 3.429e-17), (8.199e-07, 10.86, -0.2425), (8.41e-07, 11.14, -0.2425), (-2.201, 11.06, 0.0), (-2.173, 10.93, 0.2425), (-2.119, 10.65, 0.2425), (-2.091, 10.51, 3.429e-17), (-2.119, 10.65, -0.2425), (-2.173, 10.93, -0.2425), (-4.317, 10.42, 0.0), (-4.263, 10.29, 0.2425), (-4.156, 10.03, 0.2425), (-4.102, 9.904, 3.429e-17), (-4.156, 10.03, -0.2425), (-4.263, 10.29, -0.2425), (-6.267, 9.379, 0.0), (-6.189, 9.263, 0.2425), (-6.033, 9.03, 0.2425), (-5.956, 8.913, 3.429e-17), (-6.033, 9.03, -0.2425), (-6.189, 9.263, -0.2425), (-7.976, 7.976, 0.0), (-7.877, 7.877, 0.2425), (-7.679, 7.679, 0.2425), (-7.58, 7.58, 3.429e-17), (-7.679, 7.679, -0.2425), (-7.877, 7.877, -0.2425), (-9.379, 6.267, 0.0), (-9.263, 6.189, 0.2425), (-9.03, 6.033, 0.2425), (-8.913, 5.956, 3.429e-17), (-9.03, 6.033, -0.2425), (-9.263, 6.189, -0.2425), (-10.42, 4.317, 0.0), (-10.29, 4.263, 0.2425), (-10.03, 4.156, 0.2425), (-9.904, 4.102, 3.429e-17), (-10.03, 4.156, -0.2425), (-10.29, 4.263, -0.2425), (-11.06, 2.201, 0.0), (-10.93, 2.173, 0.2425), (-10.65, 2.119, 0.2425), (-10.51, 2.091, 3.429e-17), (-10.65, 2.119, -0.2425), (-10.93, 2.173, -0.2425), (-11.28, 9.861e-07, 0.0), (-11.14, 9.739e-07, 0.2425), (-10.86, 9.494e-07, 0.2425), (-10.72, 9.372e-07, 3.429e-17), (-10.86, 9.494e-07, -0.2425), (-11.14, 9.739e-07, -0.2425), (-11.06, -2.201, 0.0), (-10.93, -2.173, 0.2425), (-10.65, -2.119, 0.2425), (-10.51, -2.091, 3.429e-17), (-10.65, -2.119, -0.2425), (-10.93, -2.173, -0.2425), (-10.42, -4.317, 0.0), (-10.29, -4.263, 0.2425), (-10.03, -4.156, 0.2425), (-9.904, -4.102, 3.429e-17), (-10.03, -4.156, -0.2425), (-10.29, -4.263, -0.2425), (-9.379, -6.267, 0.0), (-9.263, -6.189, 0.2425), (-9.03, -6.033, 0.2425), (-8.913, -5.956, 3.429e-17), (-9.03, -6.033, -0.2425), (-9.263, -6.189, -0.2425), (-7.976, -7.976, 0.0), (-7.877, -7.877, 0.2425), (-7.679, -7.679, 0.2425), (-7.58, -7.58, 3.429e-17), (-7.679, -7.679, -0.2425), (-7.877, -7.877, -0.2425), (-6.267, -9.379, 0.0), (-6.189, -9.263, 0.2425), (-6.033, -9.03, 0.2425), (-5.956, -8.913, 3.429e-17), (-6.033, -9.03, -0.2425), (-6.189, -9.263, -0.2425), (-4.317, -10.42, 0.0), (-4.263, -10.29, 0.2425), (-4.156, -10.03, 0.2425), (-4.102, -9.904, 3.429e-17), (-4.156, -10.03, -0.2425), (-4.263, -10.29, -0.2425), (-2.201, -11.06, 0.0), (-2.173, -10.93, 0.2425), (-2.119, -10.65, 0.2425), (-2.091, -10.51, 3.429e-17), (-2.119, -10.65, -0.2425), (-2.173, -10.93, -0.2425), (8.516e-07, -11.28, 0.0), (8.41e-07, -11.14, 0.2425), (8.199e-07, -10.86, 0.2425), (8.093e-07, -10.72, 3.429e-17), (8.199e-07, -10.86, -0.2425), (8.41e-07, -11.14, -0.2425), (2.201, -11.06, 0.0), (2.173, -10.93, 0.2425), (2.119, -10.65, 0.2425), (2.091, -10.51, 3.429e-17), (2.119, -10.65, -0.2425), (2.173, -10.93, -0.2425), (4.317, -10.42, 0.0), (4.263, -10.29, 0.2425), (4.156, -10.03, 0.2425), (4.102, -9.904, 3.429e-17), (4.156, -10.03, -0.2425), (4.263, -10.29, -0.2425), (6.267, -9.379, 0.0), (6.189, -9.263, 0.2425), (6.033, -9.03, 0.2425), (5.956, -8.913, 3.429e-17), (6.033, -9.03, -0.2425), (6.189, -9.263, -0.2425), (7.976, -7.976, 0.0), (7.877, -7.877, 0.2425), (7.679, -7.679, 0.2425), (7.58, -7.58, 3.429e-17), (7.679, -7.679, -0.2425), (7.877, -7.877, -0.2425), (9.379, -6.267, 0.0), (9.263, -6.189, 0.2425), (9.03, -6.033, 0.2425), (8.913, -5.956, 3.429e-17), (9.03, -6.033, -0.2425), (9.263, -6.189, -0.2425), (10.42, -4.317, 0.0), (10.29, -4.263, 0.2425), (10.03, -4.156, 0.2425), (9.904, -4.102, 3.429e-17), (10.03, -4.156, -0.2425), (10.29, -4.263, -0.2425), (11.06, -2.201, 0.0), (10.93, -2.173, 0.2425), (10.65, -2.119, 0.2425), (10.51, -2.091, 3.429e-17), (10.65, -2.119, -0.2425), (10.93, -2.173, -0.2425)], [], [(0, 6, 7, 1), (1, 7, 8, 2), (2, 8, 9, 3), (3, 9, 10, 4), (4, 10, 11, 5), (5, 11, 6, 0), (6, 12, 13, 7), (7, 13, 14, 8), (8, 14, 15, 9), (9, 15, 16, 10), (10, 16, 17, 11), (11, 17, 12, 6), (12, 18, 19, 13), (13, 19, 20, 14), (14, 20, 21, 15), (15, 21, 22, 16), (16, 22, 23, 17), (17, 23, 18, 12), (18, 24, 25, 19), (19, 25, 26, 20), (20, 26, 27, 21), (21, 27, 28, 22), (22, 28, 29, 23), (23, 29, 24, 18), (24, 30, 31, 25), (25, 31, 32, 26), (26, 32, 33, 27), (27, 33, 34, 28), (28, 34, 35, 29), (29, 35, 30, 24), (30, 36, 37, 31), (31, 37, 38, 32), (32, 38, 39, 33), (33, 39, 40, 34), (34, 40, 41, 35), (35, 41, 36, 30), (36, 42, 43, 37), (37, 43, 44, 38), (38, 44, 45, 39), (39, 45, 46, 40), (40, 46, 47, 41), (41, 47, 42, 36), (42, 48, 49, 43), (43, 49, 50, 44), (44, 50, 51, 45), (45, 51, 52, 46), (46, 52, 53, 47), (47, 53, 48, 42), (48, 54, 55, 49), (49, 55, 56, 50), (50, 56, 57, 51), (51, 57, 58, 52), (52, 58, 59, 53), (53, 59, 54, 48), (54, 60, 61, 55), (55, 61, 62, 56), (56, 62, 63, 57), (57, 63, 64, 58), (58, 64, 65, 59), (59, 65, 60, 54), (60, 66, 67, 61), (61, 67, 68, 62), (62, 68, 69, 63), (63, 69, 70, 64), (64, 70, 71, 65), (65, 71, 66, 60), (66, 72, 73, 67), (67, 73, 74, 68), (68, 74, 75, 69), (69, 75, 76, 70), (70, 76, 77, 71), (71, 77, 72, 66), (72, 78, 79, 73), (73, 79, 80, 74), (74, 80, 81, 75), (75, 81, 82, 76), (76, 82, 83, 77), (77, 83, 78, 72), (78, 84, 85, 79), (79, 85, 86, 80), (80, 86, 87, 81), (81, 87, 88, 82), (82, 88, 89, 83), (83, 89, 84, 78), (84, 90, 91, 85), (85, 91, 92, 86), (86, 92, 93, 87), (87, 93, 94, 88), (88, 94, 95, 89), (89, 95, 90, 84), (90, 96, 97, 91), (91, 97, 98, 92), (92, 98, 99, 93), (93, 99, 100, 94), (94, 100, 101, 95), (95, 101, 96, 90), (96, 102, 103, 97), (97, 103, 104, 98), (98, 104, 105, 99), (99, 105, 106, 100), (100, 106, 107, 101), (101, 107, 102, 96), (102, 108, 109, 103), (103, 109, 110, 104), (104, 110, 111, 105), (105, 111, 112, 106), (106, 112, 113, 107), (107, 113, 108, 102), (108, 114, 115, 109), (109, 115, 116, 110), (110, 116, 117, 111), (111, 117, 118, 112), (112, 118, 119, 113), (113, 119, 114, 108), (114, 120, 121, 115), (115, 121, 122, 116), (116, 122, 123, 117), (117, 123, 124, 118), (118, 124, 125, 119), (119, 125, 120, 114), (120, 126, 127, 121), (121, 127, 128, 122), (122, 128, 129, 123), (123, 129, 130, 124), (124, 130, 131, 125), (125, 131, 126, 120), (126, 132, 133, 127), (127, 133, 134, 128), (128, 134, 135, 129), (129, 135, 136, 130), (130, 136, 137, 131), (131, 137, 132, 126), (132, 138, 139, 133), (133, 139, 140, 134), (134, 140, 141, 135), (135, 141, 142, 136), (136, 142, 143, 137), (137, 143, 138, 132), (138, 144, 145, 139), (139, 145, 146, 140), (140, 146, 147, 141), (141, 147, 148, 142), (142, 148, 149, 143), (143, 149, 144, 138), (144, 150, 151, 145), (145, 151, 152, 146), (146, 152, 153, 147), (147, 153, 154, 148), (148, 154, 155, 149), (149, 155, 150, 144), (150, 156, 157, 151), (151, 157, 158, 152), (152, 158, 159, 153), (153, 159, 160, 154), (154, 160, 161, 155), (155, 161, 156, 150), (156, 162, 163, 157), (157, 163, 164, 158), (158, 164, 165, 159), (159, 165, 166, 160), (160, 166, 167, 161), (161, 167, 162, 156), (162, 168, 169, 163), (163, 169, 170, 164), (164, 170, 171, 165), (165, 171, 172, 166), (166, 172, 173, 167), (167, 173, 168, 162), (168, 174, 175, 169), (169, 175, 176, 170), (170, 176, 177, 171), (171, 177, 178, 172), (172, 178, 179, 173), (173, 179, 174, 168), (174, 180, 181, 175), (175, 181, 182, 176), (176, 182, 183, 177), (177, 183, 184, 178), (178, 184, 185, 179), (179, 185, 180, 174), (180, 186, 187, 181), (181, 187, 188, 182), (182, 188, 189, 183), (183, 189, 190, 184), (184, 190, 191, 185), (185, 191, 186, 180), (186, 0, 1, 187), (187, 1, 2, 188), (188, 2, 3, 189), (189, 3, 4, 190), (190, 4, 5, 191), (191, 5, 0, 186)])
me_celestial_orbit_1_nocol_mesh.materials.append(mat_aobrass)
me_celestial_orbit_1_nocol_mesh.update()
me_celestial_orbit_2_nocol_mesh = bpy.data.meshes.new('celestial_orbit_2_nocol_mesh')
me_celestial_orbit_2_nocol_mesh.from_pydata([(15.28, 0.0, 0.0), (15.14, 0.0, 0.2425), (14.86, 0.0, 0.2425), (14.72, 0.0, 3.429e-17), (14.86, 0.0, -0.2425), (15.14, 0.0, -0.2425), (14.99, 2.981, 0.0), (14.85, 2.954, 0.2425), (14.57, 2.899, 0.2425), (14.44, 2.872, 3.429e-17), (14.57, 2.899, -0.2425), (14.85, 2.954, -0.2425), (14.12, 5.847, 0.0), (13.99, 5.794, 0.2425), (13.73, 5.687, 0.2425), (13.6, 5.633, 3.429e-17), (13.73, 5.687, -0.2425), (13.99, 5.794, -0.2425), (12.7, 8.489, 0.0), (12.59, 8.411, 0.2425), (12.36, 8.256, 0.2425), (12.24, 8.178, 3.429e-17), (12.36, 8.256, -0.2425), (12.59, 8.411, -0.2425), (10.8, 10.8, 0.0), (10.71, 10.71, 0.2425), (10.51, 10.51, 0.2425), (10.41, 10.41, 3.429e-17), (10.51, 10.51, -0.2425), (10.71, 10.71, -0.2425), (8.489, 12.7, 0.0), (8.411, 12.59, 0.2425), (8.256, 12.36, 0.2425), (8.178, 12.24, 3.429e-17), (8.256, 12.36, -0.2425), (8.411, 12.59, -0.2425), (5.847, 14.12, 0.0), (5.794, 13.99, 0.2425), (5.687, 13.73, 0.2425), (5.633, 13.6, 3.429e-17), (5.687, 13.73, -0.2425), (5.794, 13.99, -0.2425), (2.981, 14.99, 0.0), (2.954, 14.85, 0.2425), (2.899, 14.57, 0.2425), (2.872, 14.44, 3.429e-17), (2.899, 14.57, -0.2425), (2.954, 14.85, -0.2425), (1.154e-06, 15.28, 0.0), (1.143e-06, 15.14, 0.2425), (1.122e-06, 14.86, 0.2425), (1.111e-06, 14.72, 3.429e-17), (1.122e-06, 14.86, -0.2425), (1.143e-06, 15.14, -0.2425), (-2.981, 14.99, 0.0), (-2.954, 14.85, 0.2425), (-2.899, 14.57, 0.2425), (-2.872, 14.44, 3.429e-17), (-2.899, 14.57, -0.2425), (-2.954, 14.85, -0.2425), (-5.847, 14.12, 0.0), (-5.794, 13.99, 0.2425), (-5.687, 13.73, 0.2425), (-5.633, 13.6, 3.429e-17), (-5.687, 13.73, -0.2425), (-5.794, 13.99, -0.2425), (-8.489, 12.7, 0.0), (-8.411, 12.59, 0.2425), (-8.256, 12.36, 0.2425), (-8.178, 12.24, 3.429e-17), (-8.256, 12.36, -0.2425), (-8.411, 12.59, -0.2425), (-10.8, 10.8, 0.0), (-10.71, 10.71, 0.2425), (-10.51, 10.51, 0.2425), (-10.41, 10.41, 3.429e-17), (-10.51, 10.51, -0.2425), (-10.71, 10.71, -0.2425), (-12.7, 8.489, 0.0), (-12.59, 8.411, 0.2425), (-12.36, 8.256, 0.2425), (-12.24, 8.178, 3.429e-17), (-12.36, 8.256, -0.2425), (-12.59, 8.411, -0.2425), (-14.12, 5.847, 0.0), (-13.99, 5.794, 0.2425), (-13.73, 5.687, 0.2425), (-13.6, 5.633, 3.429e-17), (-13.73, 5.687, -0.2425), (-13.99, 5.794, -0.2425), (-14.99, 2.981, 0.0), (-14.85, 2.954, 0.2425), (-14.57, 2.899, 0.2425), (-14.44, 2.872, 3.429e-17), (-14.57, 2.899, -0.2425), (-14.85, 2.954, -0.2425), (-15.28, 1.336e-06, 0.0), (-15.14, 1.324e-06, 0.2425), (-14.86, 1.299e-06, 0.2425), (-14.72, 1.287e-06, 3.429e-17), (-14.86, 1.299e-06, -0.2425), (-15.14, 1.324e-06, -0.2425), (-14.99, -2.981, 0.0), (-14.85, -2.954, 0.2425), (-14.57, -2.899, 0.2425), (-14.44, -2.872, 3.429e-17), (-14.57, -2.899, -0.2425), (-14.85, -2.954, -0.2425), (-14.12, -5.847, 0.0), (-13.99, -5.794, 0.2425), (-13.73, -5.687, 0.2425), (-13.6, -5.633, 3.429e-17), (-13.73, -5.687, -0.2425), (-13.99, -5.794, -0.2425), (-12.7, -8.489, 0.0), (-12.59, -8.411, 0.2425), (-12.36, -8.256, 0.2425), (-12.24, -8.178, 3.429e-17), (-12.36, -8.256, -0.2425), (-12.59, -8.411, -0.2425), (-10.8, -10.8, 0.0), (-10.71, -10.71, 0.2425), (-10.51, -10.51, 0.2425), (-10.41, -10.41, 3.429e-17), (-10.51, -10.51, -0.2425), (-10.71, -10.71, -0.2425), (-8.489, -12.7, 0.0), (-8.411, -12.59, 0.2425), (-8.256, -12.36, 0.2425), (-8.178, -12.24, 3.429e-17), (-8.256, -12.36, -0.2425), (-8.411, -12.59, -0.2425), (-5.847, -14.12, 0.0), (-5.794, -13.99, 0.2425), (-5.687, -13.73, 0.2425), (-5.633, -13.6, 3.429e-17), (-5.687, -13.73, -0.2425), (-5.794, -13.99, -0.2425), (-2.981, -14.99, 0.0), (-2.954, -14.85, 0.2425), (-2.899, -14.57, 0.2425), (-2.872, -14.44, 3.429e-17), (-2.899, -14.57, -0.2425), (-2.954, -14.85, -0.2425), (1.154e-06, -15.28, 0.0), (1.143e-06, -15.14, 0.2425), (1.122e-06, -14.86, 0.2425), (1.111e-06, -14.72, 3.429e-17), (1.122e-06, -14.86, -0.2425), (1.143e-06, -15.14, -0.2425), (2.981, -14.99, 0.0), (2.954, -14.85, 0.2425), (2.899, -14.57, 0.2425), (2.872, -14.44, 3.429e-17), (2.899, -14.57, -0.2425), (2.954, -14.85, -0.2425), (5.847, -14.12, 0.0), (5.794, -13.99, 0.2425), (5.687, -13.73, 0.2425), (5.633, -13.6, 3.429e-17), (5.687, -13.73, -0.2425), (5.794, -13.99, -0.2425), (8.489, -12.7, 0.0), (8.411, -12.59, 0.2425), (8.256, -12.36, 0.2425), (8.178, -12.24, 3.429e-17), (8.256, -12.36, -0.2425), (8.411, -12.59, -0.2425), (10.8, -10.8, 0.0), (10.71, -10.71, 0.2425), (10.51, -10.51, 0.2425), (10.41, -10.41, 3.429e-17), (10.51, -10.51, -0.2425), (10.71, -10.71, -0.2425), (12.7, -8.489, 0.0), (12.59, -8.411, 0.2425), (12.36, -8.256, 0.2425), (12.24, -8.178, 3.429e-17), (12.36, -8.256, -0.2425), (12.59, -8.411, -0.2425), (14.12, -5.847, 0.0), (13.99, -5.794, 0.2425), (13.73, -5.687, 0.2425), (13.6, -5.633, 3.429e-17), (13.73, -5.687, -0.2425), (13.99, -5.794, -0.2425), (14.99, -2.981, 0.0), (14.85, -2.954, 0.2425), (14.57, -2.899, 0.2425), (14.44, -2.872, 3.429e-17), (14.57, -2.899, -0.2425), (14.85, -2.954, -0.2425)], [], [(0, 6, 7, 1), (1, 7, 8, 2), (2, 8, 9, 3), (3, 9, 10, 4), (4, 10, 11, 5), (5, 11, 6, 0), (6, 12, 13, 7), (7, 13, 14, 8), (8, 14, 15, 9), (9, 15, 16, 10), (10, 16, 17, 11), (11, 17, 12, 6), (12, 18, 19, 13), (13, 19, 20, 14), (14, 20, 21, 15), (15, 21, 22, 16), (16, 22, 23, 17), (17, 23, 18, 12), (18, 24, 25, 19), (19, 25, 26, 20), (20, 26, 27, 21), (21, 27, 28, 22), (22, 28, 29, 23), (23, 29, 24, 18), (24, 30, 31, 25), (25, 31, 32, 26), (26, 32, 33, 27), (27, 33, 34, 28), (28, 34, 35, 29), (29, 35, 30, 24), (30, 36, 37, 31), (31, 37, 38, 32), (32, 38, 39, 33), (33, 39, 40, 34), (34, 40, 41, 35), (35, 41, 36, 30), (36, 42, 43, 37), (37, 43, 44, 38), (38, 44, 45, 39), (39, 45, 46, 40), (40, 46, 47, 41), (41, 47, 42, 36), (42, 48, 49, 43), (43, 49, 50, 44), (44, 50, 51, 45), (45, 51, 52, 46), (46, 52, 53, 47), (47, 53, 48, 42), (48, 54, 55, 49), (49, 55, 56, 50), (50, 56, 57, 51), (51, 57, 58, 52), (52, 58, 59, 53), (53, 59, 54, 48), (54, 60, 61, 55), (55, 61, 62, 56), (56, 62, 63, 57), (57, 63, 64, 58), (58, 64, 65, 59), (59, 65, 60, 54), (60, 66, 67, 61), (61, 67, 68, 62), (62, 68, 69, 63), (63, 69, 70, 64), (64, 70, 71, 65), (65, 71, 66, 60), (66, 72, 73, 67), (67, 73, 74, 68), (68, 74, 75, 69), (69, 75, 76, 70), (70, 76, 77, 71), (71, 77, 72, 66), (72, 78, 79, 73), (73, 79, 80, 74), (74, 80, 81, 75), (75, 81, 82, 76), (76, 82, 83, 77), (77, 83, 78, 72), (78, 84, 85, 79), (79, 85, 86, 80), (80, 86, 87, 81), (81, 87, 88, 82), (82, 88, 89, 83), (83, 89, 84, 78), (84, 90, 91, 85), (85, 91, 92, 86), (86, 92, 93, 87), (87, 93, 94, 88), (88, 94, 95, 89), (89, 95, 90, 84), (90, 96, 97, 91), (91, 97, 98, 92), (92, 98, 99, 93), (93, 99, 100, 94), (94, 100, 101, 95), (95, 101, 96, 90), (96, 102, 103, 97), (97, 103, 104, 98), (98, 104, 105, 99), (99, 105, 106, 100), (100, 106, 107, 101), (101, 107, 102, 96), (102, 108, 109, 103), (103, 109, 110, 104), (104, 110, 111, 105), (105, 111, 112, 106), (106, 112, 113, 107), (107, 113, 108, 102), (108, 114, 115, 109), (109, 115, 116, 110), (110, 116, 117, 111), (111, 117, 118, 112), (112, 118, 119, 113), (113, 119, 114, 108), (114, 120, 121, 115), (115, 121, 122, 116), (116, 122, 123, 117), (117, 123, 124, 118), (118, 124, 125, 119), (119, 125, 120, 114), (120, 126, 127, 121), (121, 127, 128, 122), (122, 128, 129, 123), (123, 129, 130, 124), (124, 130, 131, 125), (125, 131, 126, 120), (126, 132, 133, 127), (127, 133, 134, 128), (128, 134, 135, 129), (129, 135, 136, 130), (130, 136, 137, 131), (131, 137, 132, 126), (132, 138, 139, 133), (133, 139, 140, 134), (134, 140, 141, 135), (135, 141, 142, 136), (136, 142, 143, 137), (137, 143, 138, 132), (138, 144, 145, 139), (139, 145, 146, 140), (140, 146, 147, 141), (141, 147, 148, 142), (142, 148, 149, 143), (143, 149, 144, 138), (144, 150, 151, 145), (145, 151, 152, 146), (146, 152, 153, 147), (147, 153, 154, 148), (148, 154, 155, 149), (149, 155, 150, 144), (150, 156, 157, 151), (151, 157, 158, 152), (152, 158, 159, 153), (153, 159, 160, 154), (154, 160, 161, 155), (155, 161, 156, 150), (156, 162, 163, 157), (157, 163, 164, 158), (158, 164, 165, 159), (159, 165, 166, 160), (160, 166, 167, 161), (161, 167, 162, 156), (162, 168, 169, 163), (163, 169, 170, 164), (164, 170, 171, 165), (165, 171, 172, 166), (166, 172, 173, 167), (167, 173, 168, 162), (168, 174, 175, 169), (169, 175, 176, 170), (170, 176, 177, 171), (171, 177, 178, 172), (172, 178, 179, 173), (173, 179, 174, 168), (174, 180, 181, 175), (175, 181, 182, 176), (176, 182, 183, 177), (177, 183, 184, 178), (178, 184, 185, 179), (179, 185, 180, 174), (180, 186, 187, 181), (181, 187, 188, 182), (182, 188, 189, 183), (183, 189, 190, 184), (184, 190, 191, 185), (185, 191, 186, 180), (186, 0, 1, 187), (187, 1, 2, 188), (188, 2, 3, 189), (189, 3, 4, 190), (190, 4, 5, 191), (191, 5, 0, 186)])
me_celestial_orbit_2_nocol_mesh.materials.append(mat_aoviolet)
me_celestial_orbit_2_nocol_mesh.update()

# ---- objects
ob_celestialcorerig = bpy.data.objects.new('CelestialCoreRig', None)
ob_celestial_star_nocol = bpy.data.objects.new('celestial_star_nocol', me_celestial_star_nocol_mesh)
ob_celestial_eclipse_nocol = bpy.data.objects.new('celestial_eclipse_nocol', me_celestial_eclipse_nocol_mesh)
ob_celestial_orbit_0_nocol = bpy.data.objects.new('celestial_orbit_0_nocol', me_celestial_orbit_0_nocol_mesh)
ob_celestial_orbit_1_nocol = bpy.data.objects.new('celestial_orbit_1_nocol', me_celestial_orbit_1_nocol_mesh)
ob_celestial_orbit_2_nocol = bpy.data.objects.new('celestial_orbit_2_nocol', me_celestial_orbit_2_nocol_mesh)

# ---- transforms, parenting, visibility, modifiers, constraints
ob_celestialcorerig.location = (0.0, 0.0, 10.0)
ob_celestial_star_nocol.location = (0.0, 0.0, 10.0)
ob_celestial_eclipse_nocol.location = (0.0, -4.2, 10.0)
ob_celestial_orbit_0_nocol.parent = ob_celestialcorerig
ob_celestial_orbit_0_nocol.location = (0.0, 0.0, 0.0)
ob_celestial_orbit_0_nocol.rotation_euler = (1.571, -0.0, 0.0)
ob_celestial_orbit_1_nocol.parent = ob_celestialcorerig
ob_celestial_orbit_1_nocol.location = (0.0, 0.0, 0.0)
ob_celestial_orbit_1_nocol.rotation_euler = (1.571, 0.38, -3.943e-08)
ob_celestial_orbit_2_nocol.parent = ob_celestialcorerig
ob_celestial_orbit_2_nocol.location = (0.0, 0.0, 0.0)
ob_celestial_orbit_2_nocol.rotation_euler = (1.571, 0.76, -1.086e-08)

# ---- collection membership
scene.collection.objects.link(ob_celestialcorerig)
scene.collection.objects.link(ob_celestial_star_nocol)
scene.collection.objects.link(ob_celestial_eclipse_nocol)
scene.collection.objects.link(ob_celestial_orbit_0_nocol)
scene.collection.objects.link(ob_celestial_orbit_1_nocol)
scene.collection.objects.link(ob_celestial_orbit_2_nocol)

# ---- scene / render settings (as saved in the file)
scene.frame_start = 1; scene.frame_end = 1081; scene.frame_set(1)
scene.render.engine = 'BLENDER_EEVEE_NEXT'
scene.render.fps = 30
bpy.context.view_layer.update()

# ---- added for rendering (the .blend has no active camera): camera
cam_auto = bpy.data.cameras.new('AutoCamera')
cam_auto.lens = 50.0
cam_auto.sensor_width = 36.0
cam_auto.clip_end = 1004.02
ob_auto_camera = bpy.data.objects.new('AutoCamera', cam_auto)
scene.collection.objects.link(ob_auto_camera)
ob_auto_camera.location = (57.2092, -68.7957, 55.7674)
ob_auto_camera.rotation_euler = (1.09748, -7.21219e-08, 0.694738)
scene.camera = ob_auto_camera
bpy.context.view_layer.update()
